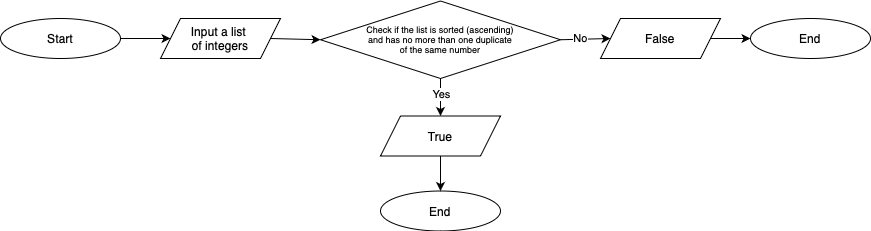

The diagram above was exported from draw.io. Its source (the exported page's mxGraphModel, read from the mxfile embedded in the PNG):
<mxGraphModel dx="954" dy="647" grid="1" gridSize="10" guides="1" tooltips="1" connect="1" arrows="1" fold="1" page="1" pageScale="1" pageWidth="850" pageHeight="1100" background="#ffffff" math="0" shadow="0">
  <root>
    <mxCell id="0" />
    <mxCell id="1" parent="0" />
    <mxCell id="XKFdUextkc2nJWJVsiQQ-31" value="" style="edgeStyle=orthogonalEdgeStyle;rounded=0;orthogonalLoop=1;jettySize=auto;html=1;" parent="1" source="XKFdUextkc2nJWJVsiQQ-1" edge="1">
      <mxGeometry relative="1" as="geometry">
        <mxPoint x="400" y="150" as="targetPoint" />
      </mxGeometry>
    </mxCell>
    <mxCell id="iPOr9jhTZgFF23cTAe3i-1" value="Start" style="ellipse;whiteSpace=wrap;html=1;" vertex="1" parent="1">
      <mxGeometry x="200" y="240" width="120" height="40" as="geometry" />
    </mxCell>
    <mxCell id="iPOr9jhTZgFF23cTAe3i-2" value="Input a list&amp;nbsp;&lt;div&gt;of integers&lt;/div&gt;" style="shape=parallelogram;perimeter=parallelogramPerimeter;whiteSpace=wrap;html=1;fixedSize=1;" vertex="1" parent="1">
      <mxGeometry x="360" y="240" width="120" height="40" as="geometry" />
    </mxCell>
    <mxCell id="iPOr9jhTZgFF23cTAe3i-4" value="Check if the list is sorted (ascending)&lt;div&gt;and has no more than one duplicate&lt;/div&gt;&lt;div&gt;of the same number&lt;/div&gt;" style="rhombus;whiteSpace=wrap;html=1;fontSize=9;" vertex="1" parent="1">
      <mxGeometry x="520" y="222.5" width="240" height="77.5" as="geometry" />
    </mxCell>
    <mxCell id="iPOr9jhTZgFF23cTAe3i-6" value="False" style="shape=parallelogram;perimeter=parallelogramPerimeter;whiteSpace=wrap;html=1;fixedSize=1;" vertex="1" parent="1">
      <mxGeometry x="800" y="240" width="120" height="40" as="geometry" />
    </mxCell>
    <mxCell id="iPOr9jhTZgFF23cTAe3i-8" value="End" style="ellipse;whiteSpace=wrap;html=1;" vertex="1" parent="1">
      <mxGeometry x="950" y="240" width="120" height="40" as="geometry" />
    </mxCell>
    <mxCell id="iPOr9jhTZgFF23cTAe3i-13" value="True" style="shape=parallelogram;perimeter=parallelogramPerimeter;whiteSpace=wrap;html=1;fixedSize=1;" vertex="1" parent="1">
      <mxGeometry x="580" y="337.5" width="120" height="40" as="geometry" />
    </mxCell>
    <mxCell id="iPOr9jhTZgFF23cTAe3i-14" value="End" style="ellipse;whiteSpace=wrap;html=1;" vertex="1" parent="1">
      <mxGeometry x="580" y="412.5" width="120" height="40" as="geometry" />
    </mxCell>
    <mxCell id="iPOr9jhTZgFF23cTAe3i-16" value="" style="endArrow=classic;html=1;rounded=0;exitX=1;exitY=0.5;exitDx=0;exitDy=0;entryX=0;entryY=0.5;entryDx=0;entryDy=0;" edge="1" parent="1" source="iPOr9jhTZgFF23cTAe3i-1" target="iPOr9jhTZgFF23cTAe3i-2">
      <mxGeometry width="50" height="50" relative="1" as="geometry">
        <mxPoint x="370" y="360" as="sourcePoint" />
        <mxPoint x="420" y="310" as="targetPoint" />
      </mxGeometry>
    </mxCell>
    <mxCell id="iPOr9jhTZgFF23cTAe3i-17" value="" style="endArrow=classic;html=1;rounded=0;exitX=1;exitY=0.5;exitDx=0;exitDy=0;entryX=0;entryY=0.5;entryDx=0;entryDy=0;" edge="1" parent="1" source="iPOr9jhTZgFF23cTAe3i-2" target="iPOr9jhTZgFF23cTAe3i-4">
      <mxGeometry width="50" height="50" relative="1" as="geometry">
        <mxPoint x="330" y="270" as="sourcePoint" />
        <mxPoint x="520" y="300" as="targetPoint" />
      </mxGeometry>
    </mxCell>
    <mxCell id="iPOr9jhTZgFF23cTAe3i-19" value="" style="endArrow=classic;html=1;rounded=0;exitX=1;exitY=0.5;exitDx=0;exitDy=0;entryX=0;entryY=0.5;entryDx=0;entryDy=0;" edge="1" parent="1" source="iPOr9jhTZgFF23cTAe3i-4" target="iPOr9jhTZgFF23cTAe3i-6">
      <mxGeometry width="50" height="50" relative="1" as="geometry">
        <mxPoint x="650" y="270" as="sourcePoint" />
        <mxPoint x="690" y="270" as="targetPoint" />
      </mxGeometry>
    </mxCell>
    <mxCell id="iPOr9jhTZgFF23cTAe3i-26" value="No" style="edgeLabel;html=1;align=center;verticalAlign=middle;resizable=0;points=[];" vertex="1" connectable="0" parent="iPOr9jhTZgFF23cTAe3i-19">
      <mxGeometry x="0.0343" y="1" relative="1" as="geometry">
        <mxPoint x="-6" as="offset" />
      </mxGeometry>
    </mxCell>
    <mxCell id="iPOr9jhTZgFF23cTAe3i-23" value="" style="endArrow=classic;html=1;rounded=0;exitX=0.5;exitY=1;exitDx=0;exitDy=0;entryX=0.5;entryY=0;entryDx=0;entryDy=0;" edge="1" parent="1" source="iPOr9jhTZgFF23cTAe3i-4" target="iPOr9jhTZgFF23cTAe3i-13">
      <mxGeometry width="50" height="50" relative="1" as="geometry">
        <mxPoint x="625" y="297.5" as="sourcePoint" />
        <mxPoint x="625" y="332.5" as="targetPoint" />
      </mxGeometry>
    </mxCell>
    <mxCell id="iPOr9jhTZgFF23cTAe3i-30" value="Yes" style="edgeLabel;html=1;align=center;verticalAlign=middle;resizable=0;points=[];" vertex="1" connectable="0" parent="iPOr9jhTZgFF23cTAe3i-23">
      <mxGeometry x="-0.2143" y="-2" relative="1" as="geometry">
        <mxPoint x="2" as="offset" />
      </mxGeometry>
    </mxCell>
    <mxCell id="iPOr9jhTZgFF23cTAe3i-33" value="" style="endArrow=classic;html=1;rounded=0;entryX=0;entryY=0.5;entryDx=0;entryDy=0;exitX=1;exitY=0.5;exitDx=0;exitDy=0;" edge="1" parent="1" source="iPOr9jhTZgFF23cTAe3i-6" target="iPOr9jhTZgFF23cTAe3i-8">
      <mxGeometry width="50" height="50" relative="1" as="geometry">
        <mxPoint x="950" y="260" as="sourcePoint" />
        <mxPoint x="530" y="270" as="targetPoint" />
      </mxGeometry>
    </mxCell>
    <mxCell id="iPOr9jhTZgFF23cTAe3i-35" value="" style="endArrow=classic;html=1;rounded=0;entryX=0.5;entryY=0;entryDx=0;entryDy=0;exitX=0.5;exitY=1;exitDx=0;exitDy=0;" edge="1" parent="1" source="iPOr9jhTZgFF23cTAe3i-13" target="iPOr9jhTZgFF23cTAe3i-14">
      <mxGeometry width="50" height="50" relative="1" as="geometry">
        <mxPoint x="975" y="232.5" as="sourcePoint" />
        <mxPoint x="1025" y="232.5" as="targetPoint" />
      </mxGeometry>
    </mxCell>
  </root>
</mxGraphModel>